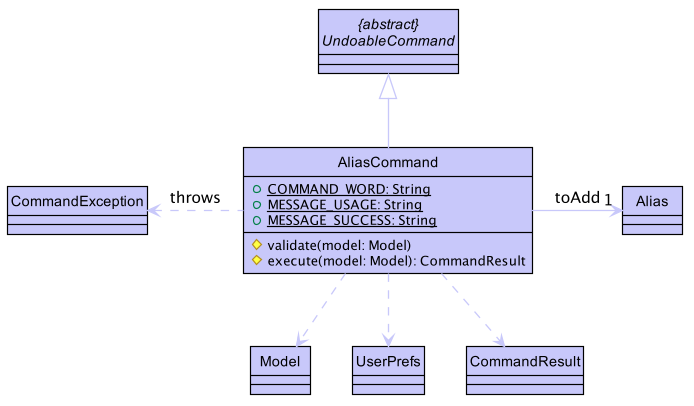

The diagram above was rendered by PlantUML. Its source (embedded in the PNG):
@startuml








skinparam BackgroundColor #FFFFFFF

skinparam Shadowing false

skinparam Class {
    FontColor #FFFFFF
    BorderThickness 1
    BorderColor #FFFFFF
    StereotypeFontColor #FFFFFF
    FontName Arial
}

skinparam Actor {
    BorderColor #000000
    Color #000000
    FontName Arial
}

skinparam Sequence {
    MessageAlign center
    BoxFontSize 15
    BoxPadding 0
    BoxFontColor #FFFFFF
    FontName Arial
}

skinparam Participant {
    FontColor #FFFFFFF
    Padding 20
}

skinparam MinClassWidth 50
skinparam ParticipantPadding 10
skinparam Shadowing false
skinparam DefaultTextAlignment center
skinparam packageStyle Rectangle

hide footbox
hide members
hide circle

skinparam arrowThickness 1.1
skinparam arrowColor #C8C8FA
skinparam classBackgroundColor #C8C8FA
skinparam classBorderColor Black
skinparam classFontColor Black
show members

class AliasCommand {
+{static} COMMAND_WORD: String
+{static} MESSAGE_USAGE: String
+{static} MESSAGE_SUCCESS: String
#validate(model: Model)
#execute(model: Model): CommandResult
}

abstract class "{abstract}\nUndoableCommand"

AliasCommand -up-|> "{abstract}\nUndoableCommand"
AliasCommand -right-> "1" Alias: toAdd
AliasCommand ..> Model
AliasCommand ..> UserPrefs
AliasCommand ..> CommandResult
AliasCommand .left.> CommandException: throws

@enduml